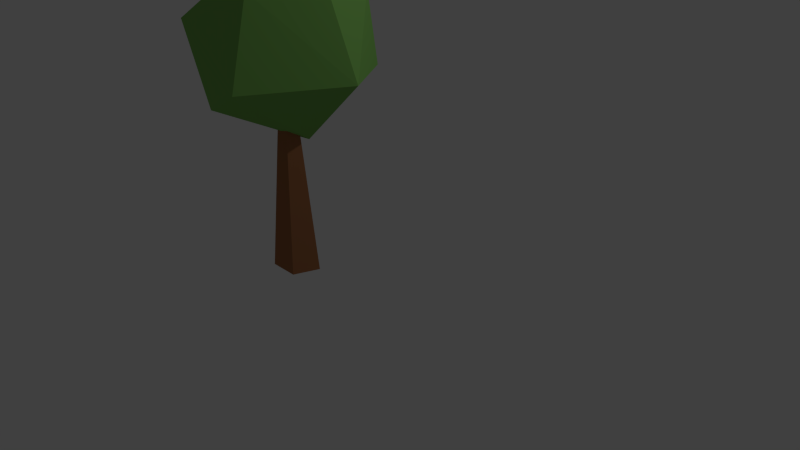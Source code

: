 # Source: tree.blend  (saved by Blender 2.76.0; exported with 4.5.12 LTS)
import bpy
from mathutils import Matrix  # noqa: F401  (used for matrix-valued properties, if any)

bpy.ops.wm.read_factory_settings(use_empty=True)
scene = bpy.context.scene
scene.name = 'Scene'

# ---- collections
col_collection_1 = bpy.data.collections.new('Collection 1'); scene.collection.children.link(col_collection_1)
col_collection_7 = bpy.data.collections.new('Collection 7'); scene.collection.children.link(col_collection_7)

# ---- materials (node trees are filled in below, after node groups)
mat_material_001 = bpy.data.materials.new('Material.001')
mat_material_001.alpha_threshold = 0.0
mat_material_001.use_transparent_shadow = False
mat_material_001.diffuse_color = (0.2093, 0.477, 0.1075, 1.0)
mat_material_001.roughness = 0.5
mat_material_002 = bpy.data.materials.new('Material.002')
mat_material_002.alpha_threshold = 0.0
mat_material_002.use_transparent_shadow = False
mat_material_002.diffuse_color = (0.3672, 0.1529, 0.06592, 1.0)
mat_material_002.roughness = 0.5

# ---- material node trees

# ---- world
world_world = bpy.data.worlds.new('World'); scene.world = world_world
world_world.color = (0.05088, 0.05088, 0.05088)
world_world.use_sun_shadow = False
world_world.sun_shadow_jitter_overblur = 0.0
world_world.cycles.sampling_method = 'MANUAL'
world_world.cycles.sample_map_resolution = 256

# ---- cameras
cam_camera = bpy.data.cameras.new('Camera')
cam_camera.clip_end = 100.0
cam_camera.lens = 35.0
cam_camera.sensor_width = 32.0
cam_camera.sensor_height = 18.0
cam_camera.ortho_scale = 7.314
cam_camera.dof.focus_distance = 0.0
cam_camera.dof.aperture_fstop = 128.0

# ---- lights
light_lamp = bpy.data.lights.new('Lamp', 'POINT')
light_lamp.transmission_factor = 0.0
light_lamp.cutoff_distance = 30.0
light_lamp.energy = 100.0
light_lamp.shadow_buffer_clip_start = 1.001
light_lamp.shadow_soft_size = 0.1
light_lamp.shadow_maximum_resolution = 0.006
light_lamp.use_absolute_resolution = True
light_lamp.cycles.use_multiple_importance_sampling = False

# ---- meshes
me_icosphere = bpy.data.meshes.new('Icosphere')
me_icosphere.from_pydata([(0.0, 0.0, -1.0), (0.7236, -0.5257, -0.4472), (-0.2764, -0.8506, -0.4472), (-0.8944, 0.0, -0.4472), (-0.2764, 0.8506, -0.4472), (0.7236, 0.5257, -0.4472), (0.2764, -0.8506, 0.4472), (-0.7236, -0.5257, 0.4472), (-0.7236, 0.5257, 0.4472), (0.2764, 0.8506, 0.4472), (0.8944, 0.0, 0.4472), (0.0, 0.0, 1.0), (-0.1625, -0.5, -0.8507), (0.4253, -0.309, -0.8507), (0.2629, -0.809, -0.5257), (0.8506, 0.0, -0.5257), (0.4253, 0.309, -0.8507), (-0.5257, 0.0, -0.8507), (-0.6882, -0.5, -0.5257), (-0.1625, 0.5, -0.8507), (-0.6882, 0.5, -0.5257), (0.2629, 0.809, -0.5257), (0.9511, -0.309, 0.0), (0.9511, 0.309, 0.0), (0.0, -1.0, 0.0), (0.5878, -0.809, 0.0), (-0.9511, -0.309, 0.0), (-0.5878, -0.809, 0.0), (-0.5878, 0.809, 0.0), (-0.9511, 0.309, 0.0), (0.5878, 0.809, 0.0), (0.0, 1.0, 0.0), (0.6882, -0.5, 0.5257), (-0.2629, -0.809, 0.5257), (-0.8506, 0.0, 0.5257), (-0.2629, 0.809, 0.5257), (0.6882, 0.5, 0.5257), (0.1625, -0.5, 0.8507), (0.5257, 0.0, 0.8507), (-0.4253, -0.309, 0.8507), (-0.4253, 0.309, 0.8507), (0.1625, 0.5, 0.8507)], [], [(0, 13, 12), (1, 13, 15), (0, 12, 17), (0, 17, 19), (0, 19, 16), (1, 15, 22), (2, 14, 24), (3, 18, 26), (4, 20, 28), (5, 21, 30), (1, 22, 25), (2, 24, 27), (3, 26, 29), (4, 28, 31), (5, 30, 23), (6, 32, 37), (7, 33, 39), (8, 34, 40), (9, 35, 41), (10, 36, 38), (38, 41, 11), (38, 36, 41), (36, 9, 41), (41, 40, 11), (41, 35, 40), (35, 8, 40), (40, 39, 11), (40, 34, 39), (34, 7, 39), (39, 37, 11), (39, 33, 37), (33, 6, 37), (37, 38, 11), (37, 32, 38), (32, 10, 38), (23, 36, 10), (23, 30, 36), (30, 9, 36), (31, 35, 9), (31, 28, 35), (28, 8, 35), (29, 34, 8), (29, 26, 34), (26, 7, 34), (27, 33, 7), (27, 24, 33), (24, 6, 33), (25, 32, 6), (25, 22, 32), (22, 10, 32), (30, 31, 9), (30, 21, 31), (21, 4, 31), (28, 29, 8), (28, 20, 29), (20, 3, 29), (26, 27, 7), (26, 18, 27), (18, 2, 27), (24, 25, 6), (24, 14, 25), (14, 1, 25), (22, 23, 10), (22, 15, 23), (15, 5, 23), (16, 21, 5), (16, 19, 21), (19, 4, 21), (19, 20, 4), (19, 17, 20), (17, 3, 20), (17, 18, 3), (17, 12, 18), (12, 2, 18), (15, 16, 5), (15, 13, 16), (13, 0, 16), (12, 14, 2), (12, 13, 14), (13, 1, 14)])
me_icosphere.materials.append(mat_material_001)
me_icosphere.use_remesh_preserve_volume = False
me_icosphere.use_remesh_preserve_attributes = False
me_icosphere.use_mirror_vertex_groups = False
me_icosphere.update()
me_cylinder = bpy.data.meshes.new('Cylinder')
me_cylinder.from_pydata([(0.0, 0.2691, -1.393), (0.0, 0.07154, 1.393), (0.2868, 0.08316, -1.393), (0.07625, 0.02211, 1.393), (0.1773, -0.2177, -1.393), (0.04713, -0.05788, 1.393), (-0.1773, -0.2177, -1.393), (-0.04713, -0.05788, 1.393), (-0.2868, 0.08316, -1.393), (-0.07625, 0.02211, 1.393)], [], [(0, 1, 3, 2), (2, 3, 5, 4), (4, 5, 7, 6), (3, 1, 9, 7, 5), (8, 9, 1, 0), (6, 7, 9, 8), (0, 2, 4, 6, 8)])
me_cylinder.materials.append(mat_material_002)
me_cylinder.use_remesh_preserve_volume = False
me_cylinder.use_remesh_preserve_attributes = False
me_cylinder.use_mirror_vertex_groups = False
me_cylinder.update()

# ---- objects
ob_lamp = bpy.data.objects.new('Lamp', light_lamp)
ob_camera = bpy.data.objects.new('Camera', cam_camera)
ob_icosphere = bpy.data.objects.new('Icosphere', me_icosphere)
ob_cylinder = bpy.data.objects.new('Cylinder', me_cylinder)

# ---- transforms, parenting, visibility, modifiers, constraints
ob_lamp.location = (4.076, 1.005, 5.904)
ob_lamp.rotation_euler = (0.6503, 0.05522, 1.866)
ob_lamp.lock_rotations_4d = False
ob_lamp.empty_display_type = 'ARROWS'
ob_lamp.color = (0.0, 0.0, 0.0, 0.0)
ob_lamp.lineart.crease_threshold = 0.0
ob_camera.location = (7.481, -6.508, 5.344)
ob_camera.rotation_euler = (1.109, 0.01082, 0.8149)
ob_camera.lock_rotations_4d = False
ob_camera.empty_display_type = 'ARROWS'
ob_camera.color = (0.0, 0.0, 0.0, 0.0)
ob_camera.display_type = 'WIRE'
ob_camera.lineart.crease_threshold = 0.0
ob_icosphere.location = (0.1009, -1.255, 3.012)
ob_icosphere.lineart.crease_threshold = 0.0
_m = ob_icosphere.modifiers.new('Decimate', 'DECIMATE')
_m.ratio = 0.3034
ob_cylinder.location = (0.1173, -1.262, 1.52)
ob_cylinder.scale = (1.0, 1.0, 0.8)
ob_cylinder.lineart.crease_threshold = 0.0

# ---- collection membership
col_collection_1.objects.link(ob_lamp)
col_collection_1.objects.link(ob_camera)
col_collection_7.objects.link(ob_icosphere)
col_collection_7.objects.link(ob_cylinder)

# ---- scene / render settings (as saved in the file)
scene.camera = ob_camera
scene.frame_start = 1; scene.frame_end = 250; scene.frame_set(52)
scene.render.engine = 'BLENDER_EEVEE_NEXT'
scene.render.resolution_percentage = 50
scene.render.dither_intensity = 0.0
scene.cycles.use_denoising = False
scene.cycles.samples = 10
scene.cycles.sampling_pattern = 'TABULATED_SOBOL'
scene.cycles.light_sampling_threshold = 0.0
scene.cycles.use_adaptive_sampling = False
scene.cycles.use_light_tree = False
scene.cycles.blur_glossy = 0.0
scene.cycles.pixel_filter_type = 'GAUSSIAN'
scene.cycles.sample_clamp_indirect = 0.0
scene.view_settings.view_transform = 'Standard'
bpy.context.view_layer.update()
